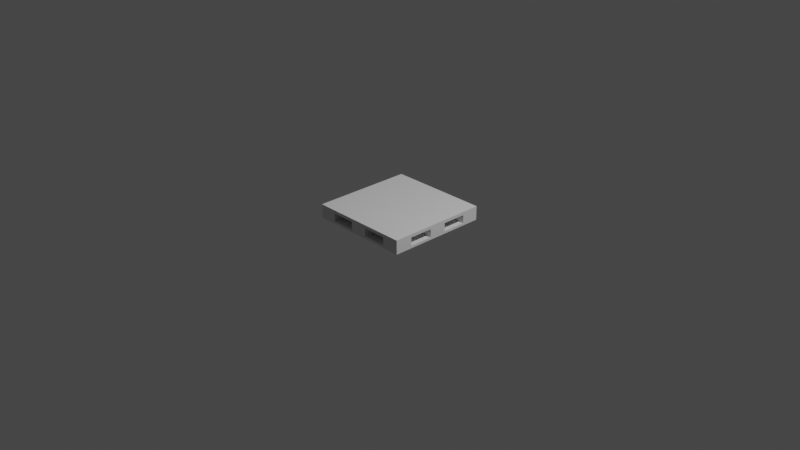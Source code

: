 # Source: 11pallet.blend  (saved by Blender 3.3.6; exported with 4.5.12 LTS)
import bpy
from mathutils import Matrix  # noqa: F401  (used for matrix-valued properties, if any)

bpy.ops.wm.read_factory_settings(use_empty=True)
scene = bpy.context.scene
scene.name = 'Scene'

# ---- collections
col_collection = bpy.data.collections.new('Collection'); scene.collection.children.link(col_collection)
col_light = bpy.data.collections.new('Light'); scene.collection.children.link(col_light)
col_camera = bpy.data.collections.new('Camera'); scene.collection.children.link(col_camera)

# ---- world
world_world = bpy.data.worlds.new('World'); scene.world = world_world
world_world.use_nodes = True; world_world.node_tree.nodes.clear()
_N = world_world.node_tree.nodes; _L = world_world.node_tree.links
n0 = _N.new('ShaderNodeOutputWorld'); n0.name = 'World Output'; n0.location = (300, 300)
n1 = _N.new('ShaderNodeBackground'); n1.name = 'Background'; n1.location = (10, 300)
n1.inputs[0].default_value = (0.05088, 0.05088, 0.05088, 1.0)
_L.new(n1.outputs[0], n0.inputs[0])
n0.is_active_output = True
world_world.color = (0.05088, 0.05088, 0.05088)
world_world.use_sun_shadow = False
world_world.sun_shadow_jitter_overblur = 0.0

# ---- cameras
cam_camera = bpy.data.cameras.new('Camera')
cam_camera.clip_end = 100.0
cam_camera.ortho_scale = 7.314

# ---- lights
light_light = bpy.data.lights.new('Light', 'POINT')
light_light.transmission_factor = 0.0
light_light.energy = 1000.0
light_light.shadow_soft_size = 0.1
light_light.shadow_maximum_resolution = 0.006
light_light.use_absolute_resolution = True

# ---- meshes
me_bottom = bpy.data.meshes.new('bottom')
me_bottom.from_pydata([(0.55, 0.55, 0.0), (-0.55, 0.55, 0.0), (-0.55, -0.55, 0.0), (0.55, -0.55, 0.0), (0.55, 0.55, 0.027), (-0.55, 0.55, 0.027), (-0.55, -0.55, 0.027), (0.55, -0.55, 0.027)], [], [(0, 3, 2, 1), (4, 5, 6, 7), (3, 0, 4, 7), (0, 1, 5, 4), (2, 3, 7, 6), (1, 2, 6, 5)])
_uv = me_bottom.uv_layers.new(name='UVMap')
_uv.uv.foreach_set('vector', [0.0, 0.0, 0.766, 0.0, 0.5106, 0.0, 0.2553, 0.0, 0.0, 0.0, 0.2553, 0.0, 0.5106, 0.0, 0.766, 0.0, 0.766, 0.0, 0.0, 0.0, 0.0, 0.0, 0.766, 0.0, 0.0, 0.0, 0.2553, 0.0, 0.2553, 0.0, 0.0, 0.0, 0.5106, 0.0, 0.766, 0.0, 0.766, 0.0, 0.5106, 0.0, 0.2553, 0.0, 0.5106, 0.0, 0.5106, 0.0, 0.2553, 0.0])
me_bottom.update()
me_sketch_001 = bpy.data.meshes.new('Sketch.001')
me_sketch_001.from_pydata([(0.359, -0.55, 0.0), (0.55, -0.55, 0.0), (0.55, -0.359, 0.0), (0.359, -0.359, 0.0), (0.55, -0.359, 0.089), (0.359, -0.359, 0.089), (0.359, -0.55, 0.089), (0.55, -0.55, 0.089)], [], [(3, 2, 1, 0), (5, 6, 7, 4), (1, 2, 4, 7), (2, 3, 5, 4), (0, 1, 7, 6), (3, 0, 6, 5)])
_uv = me_sketch_001.uv_layers.new(name='UVMap')
_uv.uv.foreach_set('vector', [0.766, 0.0, 0.5106, 0.0, 0.2553, 0.0, 0.0, 0.0, 0.766, 0.0, 0.0, 0.0, 0.2553, 0.0, 0.5106, 0.0, 0.2553, 0.0, 0.5106, 0.0, 0.5106, 0.0, 0.2553, 0.0, 0.5106, 0.0, 0.766, 0.0, 0.766, 0.0, 0.5106, 0.0, 0.0, 0.0, 0.2553, 0.0, 0.2553, 0.0, 0.0, 0.0, 0.766, 0.0, 0.0, 0.0, 0.0, 0.0, 0.766, 0.0])
me_sketch_001.update()
me_sketch_002 = bpy.data.meshes.new('Sketch.002')
me_sketch_002.from_pydata([(-0.096, -0.55, 0.0), (0.096, -0.55, 0.0), (0.096, -0.359, 0.0), (-0.096, -0.359, 0.0), (0.096, -0.359, 0.089), (-0.096, -0.359, 0.089), (-0.096, -0.55, 0.089), (0.096, -0.55, 0.089)], [], [(2, 1, 0, 3), (4, 5, 6, 7), (1, 2, 4, 7), (2, 3, 5, 4), (0, 1, 7, 6), (3, 0, 6, 5)])
_uv = me_sketch_002.uv_layers.new(name='UVMap')
_uv.uv.foreach_set('vector', [0.5106, 0.0, 0.2553, 0.0, 0.0, 0.0, 0.766, 0.0, 0.5106, 0.0, 0.766, 0.0, 0.0, 0.0, 0.2553, 0.0, 0.2553, 0.0, 0.5106, 0.0, 0.5106, 0.0, 0.2553, 0.0, 0.5106, 0.0, 0.766, 0.0, 0.766, 0.0, 0.5106, 0.0, 0.0, 0.0, 0.2553, 0.0, 0.2553, 0.0, 0.0, 0.0, 0.766, 0.0, 0.0, 0.0, 0.0, 0.0, 0.766, 0.0])
me_sketch_002.update()
me_sketch_003 = bpy.data.meshes.new('Sketch.003')
me_sketch_003.from_pydata([(0.358, -0.096, 0.0), (0.55, -0.096, 0.0), (0.55, 0.096, 0.0), (0.358, 0.096, 0.0), (0.096, -0.096, 0.0), (0.0, -0.096, 0.0), (0.0, 0.096, 0.0), (0.096, 0.096, 0.0), (0.0, 0.096, 0.089), (0.096, 0.096, 0.089), (0.096, -0.096, 0.089), (0.0, -0.096, 0.089), (0.55, 0.096, 0.089), (0.358, 0.096, 0.089), (0.358, -0.096, 0.089), (0.55, -0.096, 0.089)], [], [(6, 7, 4, 5), (3, 2, 1, 0), (8, 11, 10, 9), (13, 14, 15, 12), (1, 2, 12, 15), (2, 3, 13, 12), (6, 5, 11, 8), (7, 6, 8, 9), (0, 1, 15, 14), (3, 0, 14, 13), (5, 4, 10, 11), (4, 7, 9, 10)])
_uv = me_sketch_003.uv_layers.new(name='UVMap')
_uv.uv.foreach_set('vector', [0.7579, 0.0, 0.8842, 0.0, 0.5053, 0.0, 0.6316, 0.0, 0.3789, 0.0, 0.2526, 0.0, 0.1263, 0.0, 0.0, 0.0, 0.7579, 0.0, 0.6316, 0.0, 0.5053, 0.0, 0.8842, 0.0, 0.3789, 0.0, 0.0, 0.0, 0.1263, 0.0, 0.2526, 0.0, 0.1263, 0.0, 0.2526, 0.0, 0.2526, 0.0, 0.1263, 0.0, 0.2526, 0.0, 0.3789, 0.0, 0.3789, 0.0, 0.2526, 0.0, 0.7579, 0.0, 0.6316, 0.0, 0.6316, 0.0, 0.7579, 0.0, 0.8842, 0.0, 0.7579, 0.0, 0.7579, 0.0, 0.8842, 0.0, 0.0, 0.0, 0.1263, 0.0, 0.1263, 0.0, 0.0, 0.0, 0.3789, 0.0, 0.0, 0.0, 0.0, 0.0, 0.3789, 0.0, 0.6316, 0.0, 0.5053, 0.0, 0.5053, 0.0, 0.6316, 0.0, 0.5053, 0.0, 0.8842, 0.0, 0.8842, 0.0, 0.5053, 0.0])
me_sketch_003.update()
me_sketch_005 = bpy.data.meshes.new('Sketch.005')
me_sketch_005.from_pydata([(0.598, 0.55, 0.0), (-0.502, 0.55, 0.0), (-0.502, -0.55, 0.0), (0.598, -0.55, 0.0)], [], [(0, 1, 2, 3)])
_uv = me_sketch_005.uv_layers.new(name='UVMap')
_uv.uv.foreach_set('vector', [0.0, 0.0, 0.2553, 0.0, 0.5106, 0.0, 0.766, 0.0])
me_sketch_005.update()

# ---- objects
ob_bottom = bpy.data.objects.new('bottom', me_bottom)
ob_sketch = bpy.data.objects.new('Sketch', me_sketch_001)
ob_sketch_002 = bpy.data.objects.new('Sketch.002', me_sketch_002)
ob_sketch_003 = bpy.data.objects.new('Sketch.003', me_sketch_003)
ob_sketch_005 = bpy.data.objects.new('Sketch.005', me_sketch_005)
ob_light = bpy.data.objects.new('Light', light_light)
ob_camera = bpy.data.objects.new('Camera', cam_camera)

# ---- transforms, parenting, visibility, modifiers, constraints
ob_bottom.location = (0.0, 0.0, 0.0)
ob_sketch.location = (0.0, 0.0, 0.027)
ob_sketch.rotation_euler = (0.0, -0.0, 3.142)
_m = ob_sketch.modifiers.new('Mirror', 'MIRROR')
_m.use_axis = (True, True, False)
ob_sketch_002.location = (0.0, 0.0, 0.027)
ob_sketch_002.rotation_euler = (0.0, -0.0, 3.142)
_m = ob_sketch_002.modifiers.new('Mirror', 'MIRROR')
_m.use_axis = (False, True, False)
ob_sketch_003.location = (0.0, 0.0, 0.027)
ob_sketch_003.rotation_euler = (0.0, -0.0, 3.142)
_m = ob_sketch_003.modifiers.new('Mirror', 'MIRROR')
ob_sketch_005.location = (-0.048, 7.248e-09, 0.116)
ob_sketch_005.rotation_euler = (0.0, 0.0, -2.384e-07)
_m = ob_sketch_005.modifiers.new('Solidify', 'SOLIDIFY')
_m.thickness = 0.035
_m.offset = 1.0
ob_light.location = (4.076, 1.005, 5.904)
ob_light.rotation_euler = (0.6503, 0.05522, 1.866)
ob_light.lock_rotations_4d = False
ob_light.empty_display_type = 'ARROWS'
ob_light.color = (0.0, 0.0, 0.0, 0.0)
ob_light.lineart.crease_threshold = 0.0
ob_camera.location = (7.359, -6.926, 4.958)
ob_camera.rotation_euler = (1.109, 0.0, 0.8149)
ob_camera.lock_rotations_4d = False
ob_camera.empty_display_type = 'ARROWS'
ob_camera.color = (0.0, 0.0, 0.0, 0.0)
ob_camera.display_type = 'WIRE'
ob_camera.lineart.crease_threshold = 0.0

# ---- collection membership
scene.collection.objects.link(ob_bottom)
scene.collection.objects.link(ob_sketch)
scene.collection.objects.link(ob_sketch_002)
scene.collection.objects.link(ob_sketch_003)
scene.collection.objects.link(ob_sketch_005)
col_light.objects.link(ob_light)
col_camera.objects.link(ob_camera)

# ---- scene / render settings (as saved in the file)
scene.camera = ob_camera
scene.frame_start = 1; scene.frame_end = 250; scene.frame_set(1)
scene.render.engine = 'BLENDER_EEVEE_NEXT'
scene.cycles.sampling_pattern = 'TABULATED_SOBOL'
scene.cycles.use_light_tree = False
scene.view_settings.view_transform = 'Filmic'
bpy.context.view_layer.update()
